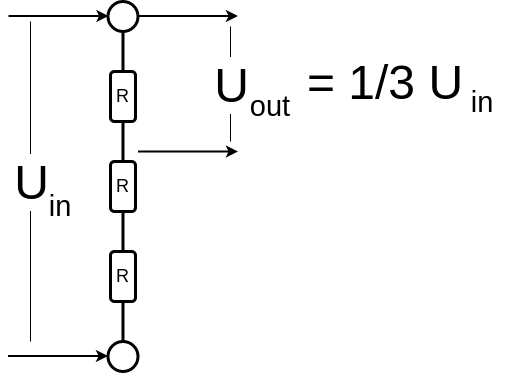

The diagram above was exported from draw.io. Its source (the exported page's mxGraphModel, read from the mxfile embedded in the PNG):
<mxGraphModel dx="1216" dy="682" grid="1" gridSize="10" guides="1" tooltips="1" connect="1" arrows="1" fold="1" page="1" pageScale="1" pageWidth="827" pageHeight="1169" math="0" shadow="0">
  <root>
    <mxCell id="0" />
    <mxCell id="1" parent="0" />
    <mxCell id="YPCC1ya1gdilKeRm308H-3" style="edgeStyle=orthogonalEdgeStyle;rounded=0;orthogonalLoop=1;jettySize=auto;html=1;exitX=0.5;exitY=1;exitDx=0;exitDy=0;entryX=0.5;entryY=0;entryDx=0;entryDy=0;endArrow=none;endFill=0;strokeWidth=3;" edge="1" parent="1" source="YPCC1ya1gdilKeRm308H-1" target="YPCC1ya1gdilKeRm308H-2">
      <mxGeometry relative="1" as="geometry" />
    </mxCell>
    <mxCell id="YPCC1ya1gdilKeRm308H-1" value="" style="ellipse;whiteSpace=wrap;html=1;strokeWidth=3;" vertex="1" parent="1">
      <mxGeometry x="167.5" y="70" width="30" height="30" as="geometry" />
    </mxCell>
    <mxCell id="YPCC1ya1gdilKeRm308H-9" style="edgeStyle=orthogonalEdgeStyle;rounded=0;orthogonalLoop=1;jettySize=auto;html=1;exitX=0.5;exitY=1;exitDx=0;exitDy=0;endArrow=none;endFill=0;strokeWidth=3;" edge="1" parent="1" source="YPCC1ya1gdilKeRm308H-2" target="YPCC1ya1gdilKeRm308H-8">
      <mxGeometry relative="1" as="geometry" />
    </mxCell>
    <mxCell id="YPCC1ya1gdilKeRm308H-2" value="&lt;font style=&quot;font-size: 18px;&quot;&gt;R&lt;/font&gt;" style="rounded=1;whiteSpace=wrap;html=1;strokeWidth=3;" vertex="1" parent="1">
      <mxGeometry x="170" y="140" width="25" height="50" as="geometry" />
    </mxCell>
    <mxCell id="YPCC1ya1gdilKeRm308H-12" style="edgeStyle=orthogonalEdgeStyle;rounded=0;orthogonalLoop=1;jettySize=auto;html=1;exitX=0.5;exitY=1;exitDx=0;exitDy=0;entryX=0.5;entryY=0;entryDx=0;entryDy=0;endArrow=none;endFill=0;strokeWidth=3;" edge="1" parent="1" source="YPCC1ya1gdilKeRm308H-8" target="YPCC1ya1gdilKeRm308H-10">
      <mxGeometry relative="1" as="geometry" />
    </mxCell>
    <mxCell id="YPCC1ya1gdilKeRm308H-8" value="&lt;font style=&quot;font-size: 18px;&quot;&gt;R&lt;/font&gt;" style="rounded=1;whiteSpace=wrap;html=1;strokeWidth=3;" vertex="1" parent="1">
      <mxGeometry x="170" y="230" width="25" height="50" as="geometry" />
    </mxCell>
    <mxCell id="YPCC1ya1gdilKeRm308H-13" style="edgeStyle=orthogonalEdgeStyle;rounded=0;orthogonalLoop=1;jettySize=auto;html=1;exitX=0.5;exitY=1;exitDx=0;exitDy=0;endArrow=none;endFill=0;strokeWidth=3;" edge="1" parent="1" source="YPCC1ya1gdilKeRm308H-10" target="YPCC1ya1gdilKeRm308H-11">
      <mxGeometry relative="1" as="geometry" />
    </mxCell>
    <mxCell id="YPCC1ya1gdilKeRm308H-10" value="&lt;font style=&quot;font-size: 18px;&quot;&gt;R&lt;/font&gt;" style="rounded=1;whiteSpace=wrap;html=1;strokeWidth=3;" vertex="1" parent="1">
      <mxGeometry x="170" y="320" width="25" height="50" as="geometry" />
    </mxCell>
    <mxCell id="YPCC1ya1gdilKeRm308H-11" value="" style="ellipse;whiteSpace=wrap;html=1;strokeWidth=3;" vertex="1" parent="1">
      <mxGeometry x="167.5" y="410" width="30" height="30" as="geometry" />
    </mxCell>
    <mxCell id="YPCC1ya1gdilKeRm308H-17" value="" style="endArrow=classic;html=1;rounded=0;edgeStyle=orthogonalEdgeStyle;strokeWidth=2;" edge="1" parent="1">
      <mxGeometry relative="1" as="geometry">
        <mxPoint x="68" y="84.5" as="sourcePoint" />
        <mxPoint x="168" y="84.5" as="targetPoint" />
      </mxGeometry>
    </mxCell>
    <mxCell id="YPCC1ya1gdilKeRm308H-19" value="" style="endArrow=classic;html=1;rounded=0;edgeStyle=orthogonalEdgeStyle;strokeWidth=2;" edge="1" parent="1">
      <mxGeometry relative="1" as="geometry">
        <mxPoint x="67.5" y="424.5" as="sourcePoint" />
        <mxPoint x="167.5" y="424.5" as="targetPoint" />
      </mxGeometry>
    </mxCell>
    <mxCell id="YPCC1ya1gdilKeRm308H-20" value="" style="endArrow=none;html=1;rounded=0;edgeStyle=orthogonalEdgeStyle;endFill=0;" edge="1" parent="1">
      <mxGeometry relative="1" as="geometry">
        <mxPoint x="90" y="90" as="sourcePoint" />
        <mxPoint x="90" y="410" as="targetPoint" />
      </mxGeometry>
    </mxCell>
    <mxCell id="YPCC1ya1gdilKeRm308H-21" value="&lt;font style=&quot;font-size: 48px;&quot;&gt;U&lt;/font&gt;" style="edgeLabel;resizable=0;html=1;align=center;verticalAlign=middle;" connectable="0" vertex="1" parent="YPCC1ya1gdilKeRm308H-20">
      <mxGeometry relative="1" as="geometry" />
    </mxCell>
    <mxCell id="YPCC1ya1gdilKeRm308H-22" value="&lt;font style=&quot;font-size: 29px;&quot;&gt;in&lt;/font&gt;" style="text;html=1;strokeColor=none;fillColor=none;align=center;verticalAlign=middle;whiteSpace=wrap;rounded=0;" vertex="1" parent="1">
      <mxGeometry x="90" y="250" width="60" height="50" as="geometry" />
    </mxCell>
    <mxCell id="YPCC1ya1gdilKeRm308H-23" value="" style="endArrow=classic;html=1;rounded=0;edgeStyle=orthogonalEdgeStyle;strokeWidth=2;" edge="1" parent="1">
      <mxGeometry relative="1" as="geometry">
        <mxPoint x="197.5" y="84.5" as="sourcePoint" />
        <mxPoint x="297.5" y="84.5" as="targetPoint" />
      </mxGeometry>
    </mxCell>
    <mxCell id="YPCC1ya1gdilKeRm308H-24" value="" style="endArrow=classic;html=1;rounded=0;edgeStyle=orthogonalEdgeStyle;strokeWidth=2;" edge="1" parent="1">
      <mxGeometry relative="1" as="geometry">
        <mxPoint x="197.5" y="220" as="sourcePoint" />
        <mxPoint x="297.5" y="220" as="targetPoint" />
      </mxGeometry>
    </mxCell>
    <mxCell id="YPCC1ya1gdilKeRm308H-25" value="" style="endArrow=none;html=1;rounded=0;edgeStyle=orthogonalEdgeStyle;endFill=0;" edge="1" parent="1">
      <mxGeometry relative="1" as="geometry">
        <mxPoint x="290" y="95" as="sourcePoint" />
        <mxPoint x="290" y="210" as="targetPoint" />
      </mxGeometry>
    </mxCell>
    <mxCell id="YPCC1ya1gdilKeRm308H-26" value="&lt;font style=&quot;font-size: 48px;&quot;&gt;U&lt;/font&gt;" style="edgeLabel;resizable=0;html=1;align=center;verticalAlign=middle;" connectable="0" vertex="1" parent="YPCC1ya1gdilKeRm308H-25">
      <mxGeometry relative="1" as="geometry" />
    </mxCell>
    <mxCell id="YPCC1ya1gdilKeRm308H-27" value="&lt;span style=&quot;font-size: 29px;&quot;&gt;out&lt;/span&gt;" style="text;html=1;strokeColor=none;fillColor=none;align=center;verticalAlign=middle;whiteSpace=wrap;rounded=0;" vertex="1" parent="1">
      <mxGeometry x="300" y="150" width="60" height="50" as="geometry" />
    </mxCell>
    <mxCell id="YPCC1ya1gdilKeRm308H-28" value="&lt;font style=&quot;font-size: 48px;&quot;&gt;= 1/3 U&lt;/font&gt;" style="text;html=1;strokeColor=none;fillColor=none;align=center;verticalAlign=middle;whiteSpace=wrap;rounded=0;" vertex="1" parent="1">
      <mxGeometry x="350" y="150" width="190" as="geometry" />
    </mxCell>
    <mxCell id="YPCC1ya1gdilKeRm308H-29" value="&lt;span style=&quot;font-size: 29px;&quot;&gt;in&lt;/span&gt;" style="text;html=1;strokeColor=none;fillColor=none;align=center;verticalAlign=middle;whiteSpace=wrap;rounded=0;" vertex="1" parent="1">
      <mxGeometry x="512" y="146" width="60" height="50" as="geometry" />
    </mxCell>
  </root>
</mxGraphModel>